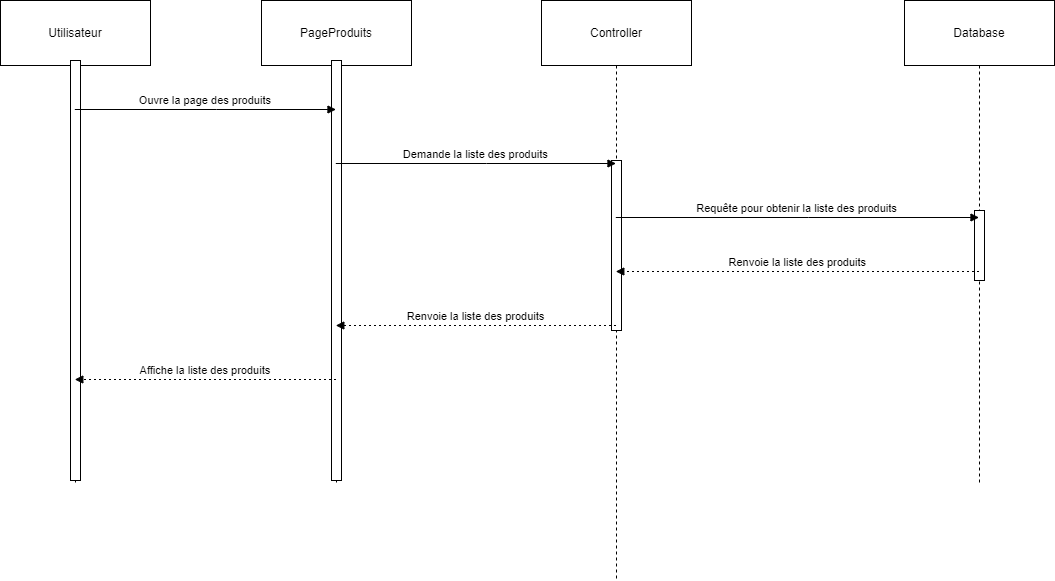

The diagram above was exported from draw.io. Its source (the exported page's mxGraphModel, read from the mxfile embedded in the PNG):
<mxGraphModel dx="1187" dy="731" grid="1" gridSize="10" guides="1" tooltips="1" connect="1" arrows="1" fold="1" page="1" pageScale="1" pageWidth="850" pageHeight="1100" math="0" shadow="0">
  <root>
    <mxCell id="0" />
    <mxCell id="1" parent="0" />
    <mxCell id="ZvF3MTul9GNwi9IOU1Nu-1" value="Utilisateur" style="shape=umlLifeline;perimeter=lifelinePerimeter;whiteSpace=wrap;container=1;dropTarget=0;collapsible=0;recursiveResize=0;outlineConnect=0;portConstraint=eastwest;newEdgeStyle={&quot;edgeStyle&quot;:&quot;elbowEdgeStyle&quot;,&quot;elbow&quot;:&quot;vertical&quot;,&quot;curved&quot;:0,&quot;rounded&quot;:0};size=65;" vertex="1" parent="1">
      <mxGeometry x="20" y="20" width="150" height="484" as="geometry" />
    </mxCell>
    <mxCell id="ZvF3MTul9GNwi9IOU1Nu-11" value="" style="html=1;points=[[0,0,0,0,5],[0,1,0,0,-5],[1,0,0,0,5],[1,1,0,0,-5]];perimeter=orthogonalPerimeter;outlineConnect=0;targetShapes=umlLifeline;portConstraint=eastwest;newEdgeStyle={&quot;curved&quot;:0,&quot;rounded&quot;:0};" vertex="1" parent="ZvF3MTul9GNwi9IOU1Nu-1">
      <mxGeometry x="70" y="60" width="10" height="420" as="geometry" />
    </mxCell>
    <mxCell id="ZvF3MTul9GNwi9IOU1Nu-2" value="PageProduits" style="shape=umlLifeline;perimeter=lifelinePerimeter;whiteSpace=wrap;container=1;dropTarget=0;collapsible=0;recursiveResize=0;outlineConnect=0;portConstraint=eastwest;newEdgeStyle={&quot;edgeStyle&quot;:&quot;elbowEdgeStyle&quot;,&quot;elbow&quot;:&quot;vertical&quot;,&quot;curved&quot;:0,&quot;rounded&quot;:0};size=65;" vertex="1" parent="1">
      <mxGeometry x="281" y="20" width="150" height="484" as="geometry" />
    </mxCell>
    <mxCell id="ZvF3MTul9GNwi9IOU1Nu-12" value="" style="html=1;points=[[0,0,0,0,5],[0,1,0,0,-5],[1,0,0,0,5],[1,1,0,0,-5]];perimeter=orthogonalPerimeter;outlineConnect=0;targetShapes=umlLifeline;portConstraint=eastwest;newEdgeStyle={&quot;curved&quot;:0,&quot;rounded&quot;:0};" vertex="1" parent="ZvF3MTul9GNwi9IOU1Nu-2">
      <mxGeometry x="70" y="60" width="10" height="420" as="geometry" />
    </mxCell>
    <mxCell id="ZvF3MTul9GNwi9IOU1Nu-3" value="Controller" style="shape=umlLifeline;perimeter=lifelinePerimeter;whiteSpace=wrap;container=1;dropTarget=0;collapsible=0;recursiveResize=0;outlineConnect=0;portConstraint=eastwest;newEdgeStyle={&quot;edgeStyle&quot;:&quot;elbowEdgeStyle&quot;,&quot;elbow&quot;:&quot;vertical&quot;,&quot;curved&quot;:0,&quot;rounded&quot;:0};size=65;" vertex="1" parent="1">
      <mxGeometry x="561" y="20" width="150" height="580" as="geometry" />
    </mxCell>
    <mxCell id="ZvF3MTul9GNwi9IOU1Nu-13" value="" style="html=1;points=[[0,0,0,0,5],[0,1,0,0,-5],[1,0,0,0,5],[1,1,0,0,-5]];perimeter=orthogonalPerimeter;outlineConnect=0;targetShapes=umlLifeline;portConstraint=eastwest;newEdgeStyle={&quot;curved&quot;:0,&quot;rounded&quot;:0};" vertex="1" parent="ZvF3MTul9GNwi9IOU1Nu-3">
      <mxGeometry x="70" y="160" width="10" height="170" as="geometry" />
    </mxCell>
    <mxCell id="ZvF3MTul9GNwi9IOU1Nu-4" value="Database" style="shape=umlLifeline;perimeter=lifelinePerimeter;whiteSpace=wrap;container=1;dropTarget=0;collapsible=0;recursiveResize=0;outlineConnect=0;portConstraint=eastwest;newEdgeStyle={&quot;edgeStyle&quot;:&quot;elbowEdgeStyle&quot;,&quot;elbow&quot;:&quot;vertical&quot;,&quot;curved&quot;:0,&quot;rounded&quot;:0};size=65;" vertex="1" parent="1">
      <mxGeometry x="924" y="20" width="150" height="484" as="geometry" />
    </mxCell>
    <mxCell id="ZvF3MTul9GNwi9IOU1Nu-14" value="" style="html=1;points=[[0,0,0,0,5],[0,1,0,0,-5],[1,0,0,0,5],[1,1,0,0,-5]];perimeter=orthogonalPerimeter;outlineConnect=0;targetShapes=umlLifeline;portConstraint=eastwest;newEdgeStyle={&quot;curved&quot;:0,&quot;rounded&quot;:0};" vertex="1" parent="ZvF3MTul9GNwi9IOU1Nu-4">
      <mxGeometry x="70" y="210" width="10" height="70" as="geometry" />
    </mxCell>
    <mxCell id="ZvF3MTul9GNwi9IOU1Nu-5" value="Ouvre la page des produits" style="verticalAlign=bottom;endArrow=block;edgeStyle=elbowEdgeStyle;elbow=vertical;curved=0;rounded=0;" edge="1" parent="1" source="ZvF3MTul9GNwi9IOU1Nu-1" target="ZvF3MTul9GNwi9IOU1Nu-2">
      <mxGeometry relative="1" as="geometry">
        <Array as="points">
          <mxPoint x="236" y="129" />
        </Array>
      </mxGeometry>
    </mxCell>
    <mxCell id="ZvF3MTul9GNwi9IOU1Nu-6" value="Demande la liste des produits" style="verticalAlign=bottom;endArrow=block;edgeStyle=elbowEdgeStyle;elbow=vertical;curved=0;rounded=0;" edge="1" parent="1" source="ZvF3MTul9GNwi9IOU1Nu-2" target="ZvF3MTul9GNwi9IOU1Nu-3">
      <mxGeometry relative="1" as="geometry">
        <Array as="points">
          <mxPoint x="506" y="183" />
        </Array>
      </mxGeometry>
    </mxCell>
    <mxCell id="ZvF3MTul9GNwi9IOU1Nu-7" value="Requête pour obtenir la liste des produits" style="verticalAlign=bottom;endArrow=block;edgeStyle=elbowEdgeStyle;elbow=vertical;curved=0;rounded=0;" edge="1" parent="1" source="ZvF3MTul9GNwi9IOU1Nu-3" target="ZvF3MTul9GNwi9IOU1Nu-4">
      <mxGeometry relative="1" as="geometry">
        <Array as="points">
          <mxPoint x="828" y="237" />
        </Array>
      </mxGeometry>
    </mxCell>
    <mxCell id="ZvF3MTul9GNwi9IOU1Nu-8" value="Renvoie la liste des produits" style="verticalAlign=bottom;endArrow=block;edgeStyle=elbowEdgeStyle;elbow=vertical;curved=0;rounded=0;dashed=1;dashPattern=2 3;" edge="1" parent="1" source="ZvF3MTul9GNwi9IOU1Nu-4" target="ZvF3MTul9GNwi9IOU1Nu-3">
      <mxGeometry relative="1" as="geometry">
        <Array as="points">
          <mxPoint x="828" y="291" />
        </Array>
      </mxGeometry>
    </mxCell>
    <mxCell id="ZvF3MTul9GNwi9IOU1Nu-9" value="Renvoie la liste des produits" style="verticalAlign=bottom;endArrow=block;edgeStyle=elbowEdgeStyle;elbow=vertical;curved=0;rounded=0;dashed=1;dashPattern=2 3;" edge="1" parent="1" source="ZvF3MTul9GNwi9IOU1Nu-3" target="ZvF3MTul9GNwi9IOU1Nu-2">
      <mxGeometry relative="1" as="geometry">
        <Array as="points">
          <mxPoint x="506" y="345" />
        </Array>
      </mxGeometry>
    </mxCell>
    <mxCell id="ZvF3MTul9GNwi9IOU1Nu-10" value="Affiche la liste des produits" style="verticalAlign=bottom;endArrow=block;edgeStyle=elbowEdgeStyle;elbow=vertical;curved=0;rounded=0;dashed=1;dashPattern=2 3;" edge="1" parent="1" source="ZvF3MTul9GNwi9IOU1Nu-2" target="ZvF3MTul9GNwi9IOU1Nu-1">
      <mxGeometry relative="1" as="geometry">
        <Array as="points">
          <mxPoint x="236" y="399" />
        </Array>
      </mxGeometry>
    </mxCell>
  </root>
</mxGraphModel>